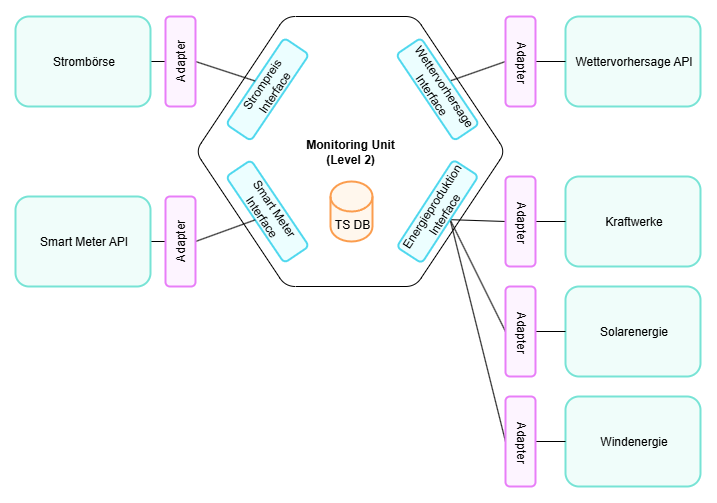

The diagram above was exported from draw.io. Its source (the exported page's mxGraphModel, read from the mxfile embedded in the PNG):
<mxGraphModel dx="324" dy="353" grid="1" gridSize="10" guides="1" tooltips="1" connect="1" arrows="1" fold="1" page="1" pageScale="1" pageWidth="850" pageHeight="1100" math="0" shadow="0">
  <root>
    <mxCell id="0" />
    <mxCell id="1" parent="0" />
    <mxCell id="OJ1_eD42IlnKA4gS110v-1" style="rounded=0;orthogonalLoop=1;jettySize=auto;html=1;exitX=1;exitY=0.5;exitDx=0;exitDy=0;entryX=0.5;entryY=1;entryDx=0;entryDy=0;endArrow=none;endFill=0;" edge="1" parent="1" source="OJ1_eD42IlnKA4gS110v-13" target="OJ1_eD42IlnKA4gS110v-12">
      <mxGeometry relative="1" as="geometry">
        <mxPoint x="223" y="185.0000000000001" as="sourcePoint" />
      </mxGeometry>
    </mxCell>
    <mxCell id="OJ1_eD42IlnKA4gS110v-2" value="&lt;b&gt;Monitoring Unit&lt;/b&gt;&lt;div&gt;&lt;b&gt;(Level 2)&lt;/b&gt;&lt;/div&gt;" style="shape=hexagon;perimeter=hexagonPerimeter2;whiteSpace=wrap;html=1;fixedSize=1;size=90;rounded=1;" vertex="1" parent="1">
      <mxGeometry x="263" y="160" width="310" height="270" as="geometry" />
    </mxCell>
    <mxCell id="OJ1_eD42IlnKA4gS110v-3" value="Strompreis&lt;div&gt;Interface&lt;/div&gt;" style="rounded=1;whiteSpace=wrap;html=1;rotation=-56;strokeColor=light-dark(#50d8ee, #ededed);strokeWidth=2;align=center;verticalAlign=middle;spacingLeft=2;fontFamily=Helvetica;fontSize=12;fontColor=default;fontStyle=0;fillColor=light-dark(#ecfeff, #ededed);" vertex="1" parent="1">
      <mxGeometry x="283" y="217.87" width="104.1" height="30" as="geometry" />
    </mxCell>
    <mxCell id="OJ1_eD42IlnKA4gS110v-4" value="Smart Meter Interface" style="rounded=1;whiteSpace=wrap;html=1;rotation=56;strokeColor=light-dark(#50d8ee, #ededed);strokeWidth=2;align=center;verticalAlign=middle;spacingLeft=2;fontFamily=Helvetica;fontSize=12;fontColor=default;fontStyle=0;fillColor=light-dark(#ecfeff, #ededed);" vertex="1" parent="1">
      <mxGeometry x="283" y="340" width="104.1" height="30" as="geometry" />
    </mxCell>
    <mxCell id="OJ1_eD42IlnKA4gS110v-5" style="rounded=0;orthogonalLoop=1;jettySize=auto;html=1;exitX=0.5;exitY=0;exitDx=0;exitDy=0;entryX=0.5;entryY=1;entryDx=0;entryDy=0;endArrow=none;endFill=0;" edge="1" parent="1" source="OJ1_eD42IlnKA4gS110v-6" target="OJ1_eD42IlnKA4gS110v-16">
      <mxGeometry relative="1" as="geometry" />
    </mxCell>
    <mxCell id="OJ1_eD42IlnKA4gS110v-6" value="Wettervorhersage&lt;div&gt;Interface&lt;/div&gt;" style="rounded=1;whiteSpace=wrap;html=1;rotation=56;strokeColor=light-dark(#50d8ee, #ededed);strokeWidth=2;align=center;verticalAlign=middle;spacingLeft=2;fontFamily=Helvetica;fontSize=12;fontColor=default;fontStyle=0;fillColor=light-dark(#ecfeff, #ededed);" vertex="1" parent="1">
      <mxGeometry x="453.00193417640685" y="217.8705104505077" width="104.1" height="30" as="geometry" />
    </mxCell>
    <mxCell id="OJ1_eD42IlnKA4gS110v-7" style="rounded=0;orthogonalLoop=1;jettySize=auto;html=1;exitX=0.5;exitY=1;exitDx=0;exitDy=0;entryX=0.5;entryY=1;entryDx=0;entryDy=0;endArrow=none;endFill=0;" edge="1" parent="1" source="OJ1_eD42IlnKA4gS110v-10" target="OJ1_eD42IlnKA4gS110v-23">
      <mxGeometry relative="1" as="geometry" />
    </mxCell>
    <mxCell id="OJ1_eD42IlnKA4gS110v-8" style="rounded=0;orthogonalLoop=1;jettySize=auto;html=1;exitX=0.5;exitY=1;exitDx=0;exitDy=0;entryX=0.5;entryY=1;entryDx=0;entryDy=0;endArrow=none;endFill=0;" edge="1" parent="1" source="OJ1_eD42IlnKA4gS110v-10" target="OJ1_eD42IlnKA4gS110v-26">
      <mxGeometry relative="1" as="geometry" />
    </mxCell>
    <mxCell id="OJ1_eD42IlnKA4gS110v-9" style="rounded=0;orthogonalLoop=1;jettySize=auto;html=1;exitX=0.5;exitY=1;exitDx=0;exitDy=0;entryX=0.5;entryY=1;entryDx=0;entryDy=0;endArrow=none;endFill=0;" edge="1" parent="1" source="OJ1_eD42IlnKA4gS110v-10" target="OJ1_eD42IlnKA4gS110v-29">
      <mxGeometry relative="1" as="geometry" />
    </mxCell>
    <mxCell id="OJ1_eD42IlnKA4gS110v-10" value="Energieproduktion&lt;div&gt;Interface&lt;/div&gt;" style="rounded=1;whiteSpace=wrap;html=1;rotation=-57;flipH=1;flipV=1;strokeColor=light-dark(#50d8ee, #ededed);strokeWidth=2;align=center;verticalAlign=middle;spacingLeft=2;fontFamily=Helvetica;fontSize=12;fontColor=default;fontStyle=0;fillColor=light-dark(#ecfeff, #ededed);" vertex="1" parent="1">
      <mxGeometry x="453.00193417640685" y="340.0005104505076" width="104.1" height="30" as="geometry" />
    </mxCell>
    <mxCell id="OJ1_eD42IlnKA4gS110v-11" style="rounded=0;orthogonalLoop=1;jettySize=auto;html=1;exitX=0.5;exitY=1;exitDx=0;exitDy=0;entryX=0.5;entryY=0;entryDx=0;entryDy=0;endArrow=none;endFill=0;" edge="1" parent="1" source="OJ1_eD42IlnKA4gS110v-12" target="OJ1_eD42IlnKA4gS110v-3">
      <mxGeometry relative="1" as="geometry" />
    </mxCell>
    <mxCell id="OJ1_eD42IlnKA4gS110v-12" value="Adapter" style="rounded=1;whiteSpace=wrap;html=1;rotation=-90;strokeColor=light-dark(#e87ef8, #c98531);strokeWidth=2;align=center;verticalAlign=middle;spacingLeft=2;fontFamily=Helvetica;fontSize=12;fontColor=default;fontStyle=0;fillColor=light-dark(#fdf4ff, #4b2d08);" vertex="1" parent="1">
      <mxGeometry x="203" y="190" width="90" height="30" as="geometry" />
    </mxCell>
    <mxCell id="OJ1_eD42IlnKA4gS110v-13" value="Strombörse" style="rounded=1;whiteSpace=wrap;html=1;strokeColor=light-dark(#77e3d5, #46a8af);strokeWidth=2;align=center;verticalAlign=middle;spacingLeft=2;fontFamily=Helvetica;fontSize=12;fontColor=default;fontStyle=0;fillColor=light-dark(#f0fdfa, #ededed);" vertex="1" parent="1">
      <mxGeometry x="83" y="160" width="135" height="90" as="geometry" />
    </mxCell>
    <mxCell id="OJ1_eD42IlnKA4gS110v-14" value="Wettervorhersage API" style="rounded=1;whiteSpace=wrap;html=1;strokeColor=light-dark(#77e3d5, #46a8af);strokeWidth=2;align=center;verticalAlign=middle;spacingLeft=2;fontFamily=Helvetica;fontSize=12;fontColor=default;fontStyle=0;fillColor=light-dark(#f0fdfa, #ededed);" vertex="1" parent="1">
      <mxGeometry x="633" y="160" width="135" height="90" as="geometry" />
    </mxCell>
    <mxCell id="OJ1_eD42IlnKA4gS110v-15" style="rounded=0;orthogonalLoop=1;jettySize=auto;html=1;exitX=0.5;exitY=0;exitDx=0;exitDy=0;entryX=0;entryY=0.5;entryDx=0;entryDy=0;endArrow=none;endFill=0;" edge="1" parent="1" source="OJ1_eD42IlnKA4gS110v-16" target="OJ1_eD42IlnKA4gS110v-14">
      <mxGeometry relative="1" as="geometry" />
    </mxCell>
    <mxCell id="OJ1_eD42IlnKA4gS110v-16" value="Adapter" style="rounded=1;whiteSpace=wrap;html=1;rotation=90;flipV=0;flipH=1;strokeColor=light-dark(#e87ef8, #c98531);strokeWidth=2;align=center;verticalAlign=middle;spacingLeft=2;fontFamily=Helvetica;fontSize=12;fontColor=default;fontStyle=0;fillColor=light-dark(#fdf4ff, #4b2d08);" vertex="1" parent="1">
      <mxGeometry x="543" y="190" width="90" height="30" as="geometry" />
    </mxCell>
    <mxCell id="OJ1_eD42IlnKA4gS110v-17" style="rounded=0;orthogonalLoop=1;jettySize=auto;html=1;exitX=1;exitY=0.5;exitDx=0;exitDy=0;entryX=0.5;entryY=1;entryDx=0;entryDy=0;endArrow=none;endFill=0;" edge="1" parent="1" source="OJ1_eD42IlnKA4gS110v-20" target="OJ1_eD42IlnKA4gS110v-19">
      <mxGeometry relative="1" as="geometry">
        <mxPoint x="223" y="365.0000000000001" as="sourcePoint" />
      </mxGeometry>
    </mxCell>
    <mxCell id="OJ1_eD42IlnKA4gS110v-18" style="rounded=0;orthogonalLoop=1;jettySize=auto;html=1;exitX=0.5;exitY=1;exitDx=0;exitDy=0;entryX=0.5;entryY=1;entryDx=0;entryDy=0;endArrow=none;endFill=0;" edge="1" parent="1" source="OJ1_eD42IlnKA4gS110v-19" target="OJ1_eD42IlnKA4gS110v-4">
      <mxGeometry relative="1" as="geometry" />
    </mxCell>
    <mxCell id="OJ1_eD42IlnKA4gS110v-19" value="Adapter" style="rounded=1;whiteSpace=wrap;html=1;rotation=-90;strokeColor=light-dark(#e87ef8, #c98531);strokeWidth=2;align=center;verticalAlign=middle;spacingLeft=2;fontFamily=Helvetica;fontSize=12;fontColor=default;fontStyle=0;fillColor=light-dark(#fdf4ff, #4b2d08);" vertex="1" parent="1">
      <mxGeometry x="203" y="370" width="90" height="30" as="geometry" />
    </mxCell>
    <mxCell id="OJ1_eD42IlnKA4gS110v-20" value="Smart Meter API" style="rounded=1;whiteSpace=wrap;html=1;strokeColor=light-dark(#77e3d5, #46a8af);strokeWidth=2;align=center;verticalAlign=middle;spacingLeft=2;fontFamily=Helvetica;fontSize=12;fontColor=default;fontStyle=0;fillColor=light-dark(#f0fdfa, #ededed);" vertex="1" parent="1">
      <mxGeometry x="83" y="340" width="135" height="90" as="geometry" />
    </mxCell>
    <mxCell id="OJ1_eD42IlnKA4gS110v-21" value="Kraftwerke" style="rounded=1;whiteSpace=wrap;html=1;strokeColor=light-dark(#77e3d5, #46a8af);strokeWidth=2;align=center;verticalAlign=middle;spacingLeft=2;fontFamily=Helvetica;fontSize=12;fontColor=default;fontStyle=0;fillColor=light-dark(#f0fdfa, #ededed);" vertex="1" parent="1">
      <mxGeometry x="633" y="320" width="135" height="90" as="geometry" />
    </mxCell>
    <mxCell id="OJ1_eD42IlnKA4gS110v-22" style="rounded=0;orthogonalLoop=1;jettySize=auto;html=1;exitX=0.5;exitY=0;exitDx=0;exitDy=0;entryX=0;entryY=0.5;entryDx=0;entryDy=0;endArrow=none;endFill=0;" edge="1" parent="1" source="OJ1_eD42IlnKA4gS110v-23" target="OJ1_eD42IlnKA4gS110v-21">
      <mxGeometry relative="1" as="geometry" />
    </mxCell>
    <mxCell id="OJ1_eD42IlnKA4gS110v-23" value="Adapter" style="rounded=1;whiteSpace=wrap;html=1;rotation=90;flipV=0;flipH=1;strokeColor=light-dark(#e87ef8, #c98531);strokeWidth=2;align=center;verticalAlign=middle;spacingLeft=2;fontFamily=Helvetica;fontSize=12;fontColor=default;fontStyle=0;fillColor=light-dark(#fdf4ff, #4b2d08);" vertex="1" parent="1">
      <mxGeometry x="543" y="350" width="90" height="30" as="geometry" />
    </mxCell>
    <mxCell id="OJ1_eD42IlnKA4gS110v-24" value="Solarenergie" style="rounded=1;whiteSpace=wrap;html=1;strokeColor=light-dark(#77e3d5, #46a8af);strokeWidth=2;align=center;verticalAlign=middle;spacingLeft=2;fontFamily=Helvetica;fontSize=12;fontColor=default;fontStyle=0;fillColor=light-dark(#f0fdfa, #ededed);" vertex="1" parent="1">
      <mxGeometry x="633" y="430" width="135" height="90" as="geometry" />
    </mxCell>
    <mxCell id="OJ1_eD42IlnKA4gS110v-25" style="rounded=0;orthogonalLoop=1;jettySize=auto;html=1;exitX=0.5;exitY=0;exitDx=0;exitDy=0;entryX=0;entryY=0.5;entryDx=0;entryDy=0;endArrow=none;endFill=0;" edge="1" parent="1" source="OJ1_eD42IlnKA4gS110v-26" target="OJ1_eD42IlnKA4gS110v-24">
      <mxGeometry relative="1" as="geometry" />
    </mxCell>
    <mxCell id="OJ1_eD42IlnKA4gS110v-26" value="Adapter" style="rounded=1;whiteSpace=wrap;html=1;rotation=90;flipV=0;flipH=1;strokeColor=light-dark(#e87ef8, #c98531);strokeWidth=2;align=center;verticalAlign=middle;spacingLeft=2;fontFamily=Helvetica;fontSize=12;fontColor=default;fontStyle=0;fillColor=light-dark(#fdf4ff, #4b2d08);" vertex="1" parent="1">
      <mxGeometry x="543" y="460" width="90" height="30" as="geometry" />
    </mxCell>
    <mxCell id="OJ1_eD42IlnKA4gS110v-27" value="Windenergie" style="rounded=1;whiteSpace=wrap;html=1;strokeColor=light-dark(#77e3d5, #46a8af);strokeWidth=2;align=center;verticalAlign=middle;spacingLeft=2;fontFamily=Helvetica;fontSize=12;fontColor=default;fontStyle=0;fillColor=light-dark(#f0fdfa, #ededed);" vertex="1" parent="1">
      <mxGeometry x="633" y="540" width="135" height="90" as="geometry" />
    </mxCell>
    <mxCell id="OJ1_eD42IlnKA4gS110v-28" style="rounded=0;orthogonalLoop=1;jettySize=auto;html=1;exitX=0.5;exitY=0;exitDx=0;exitDy=0;entryX=0;entryY=0.5;entryDx=0;entryDy=0;endArrow=none;endFill=0;" edge="1" parent="1" source="OJ1_eD42IlnKA4gS110v-29" target="OJ1_eD42IlnKA4gS110v-27">
      <mxGeometry relative="1" as="geometry" />
    </mxCell>
    <mxCell id="OJ1_eD42IlnKA4gS110v-29" value="Adapter" style="rounded=1;whiteSpace=wrap;html=1;rotation=90;flipV=0;flipH=1;strokeColor=light-dark(#e87ef8, #c98531);strokeWidth=2;align=center;verticalAlign=middle;spacingLeft=2;fontFamily=Helvetica;fontSize=12;fontColor=default;fontStyle=0;fillColor=light-dark(#fdf4ff, #4b2d08);" vertex="1" parent="1">
      <mxGeometry x="543" y="570" width="90" height="30" as="geometry" />
    </mxCell>
    <mxCell id="OJ1_eD42IlnKA4gS110v-30" value="TS DB" style="shape=cylinder3;whiteSpace=wrap;html=1;boundedLbl=1;backgroundOutline=1;size=15;rounded=1;strokeColor=light-dark(#fb9d4e, #ededed);strokeWidth=2;align=center;verticalAlign=middle;spacingLeft=2;fontFamily=Helvetica;fontSize=12;fontColor=default;fontStyle=0;fillColor=light-dark(#fff7ed, #ededed);" vertex="1" parent="1">
      <mxGeometry x="398" y="325" width="42" height="60" as="geometry" />
    </mxCell>
  </root>
</mxGraphModel>